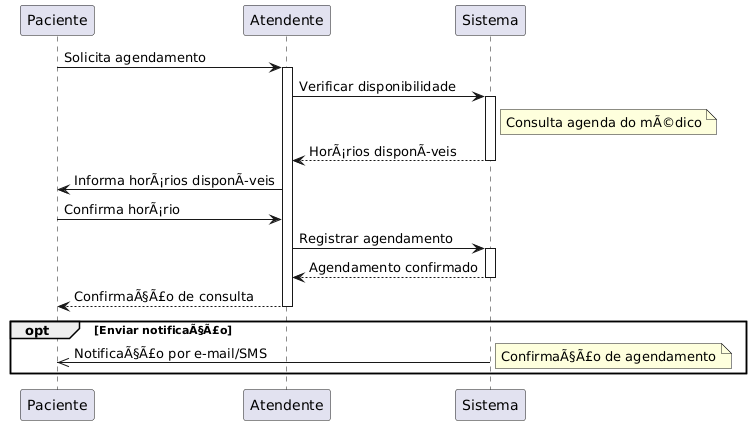

The diagram above was rendered by PlantUML. Its source (embedded in the PNG):
@startuml
Paciente -> Atendente: Solicita agendamento
activate Atendente
Atendente -> Sistema: Verificar disponibilidade
activate Sistema
note right of Sistema: Consulta agenda do mÃ©dico
Sistema --> Atendente: HorÃ¡rios disponÃveis
deactivate Sistema

Atendente -> Paciente: Informa horÃ¡rios disponÃveis
Paciente -> Atendente: Confirma horÃ¡rio
Atendente -> Sistema: Registrar agendamento
activate Sistema
Sistema --> Atendente: Agendamento confirmado
deactivate Sistema
Atendente --> Paciente: ConfirmaÃ§Ã£o de consulta
deactivate Atendente

opt Enviar notificaÃ§Ã£o
    Sistema ->> Paciente: NotificaÃ§Ã£o por e-mail/SMS
    note right: ConfirmaÃ§Ã£o de agendamento
end
@enduml